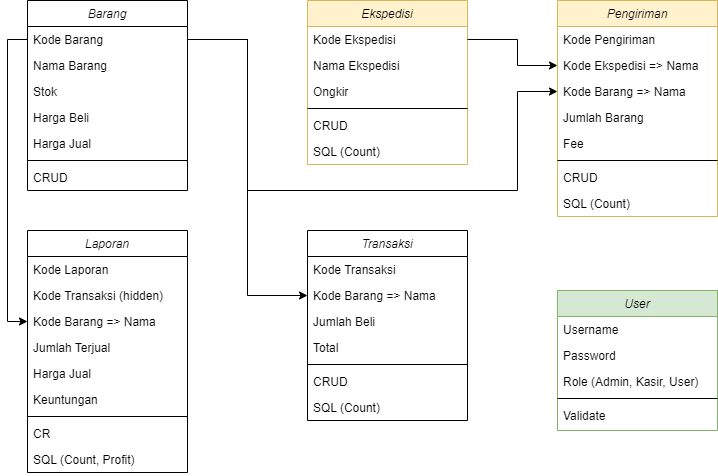

The diagram above was exported from draw.io. Its source (the exported page's mxGraphModel, read from the mxfile embedded in the PNG):
<mxGraphModel dx="868" dy="482" grid="1" gridSize="10" guides="1" tooltips="1" connect="1" arrows="1" fold="1" page="1" pageScale="1" pageWidth="827" pageHeight="1169" math="0" shadow="0">
  <root>
    <mxCell id="WIyWlLk6GJQsqaUBKTNV-0" />
    <mxCell id="WIyWlLk6GJQsqaUBKTNV-1" parent="WIyWlLk6GJQsqaUBKTNV-0" />
    <mxCell id="zkfFHV4jXpPFQw0GAbJ--0" value="Barang" style="swimlane;fontStyle=2;align=center;verticalAlign=top;childLayout=stackLayout;horizontal=1;startSize=26;horizontalStack=0;resizeParent=1;resizeLast=0;collapsible=1;marginBottom=0;rounded=0;shadow=0;strokeWidth=1;" parent="WIyWlLk6GJQsqaUBKTNV-1" vertex="1">
      <mxGeometry x="110" y="90" width="160" height="190" as="geometry">
        <mxRectangle x="230" y="140" width="160" height="26" as="alternateBounds" />
      </mxGeometry>
    </mxCell>
    <mxCell id="zkfFHV4jXpPFQw0GAbJ--1" value="Kode Barang" style="text;align=left;verticalAlign=top;spacingLeft=4;spacingRight=4;overflow=hidden;rotatable=0;points=[[0,0.5],[1,0.5]];portConstraint=eastwest;" parent="zkfFHV4jXpPFQw0GAbJ--0" vertex="1">
      <mxGeometry y="26" width="160" height="26" as="geometry" />
    </mxCell>
    <mxCell id="zkfFHV4jXpPFQw0GAbJ--2" value="Nama Barang" style="text;align=left;verticalAlign=top;spacingLeft=4;spacingRight=4;overflow=hidden;rotatable=0;points=[[0,0.5],[1,0.5]];portConstraint=eastwest;rounded=0;shadow=0;html=0;" parent="zkfFHV4jXpPFQw0GAbJ--0" vertex="1">
      <mxGeometry y="52" width="160" height="26" as="geometry" />
    </mxCell>
    <mxCell id="zkfFHV4jXpPFQw0GAbJ--3" value="Stok  " style="text;align=left;verticalAlign=top;spacingLeft=4;spacingRight=4;overflow=hidden;rotatable=0;points=[[0,0.5],[1,0.5]];portConstraint=eastwest;rounded=0;shadow=0;html=0;" parent="zkfFHV4jXpPFQw0GAbJ--0" vertex="1">
      <mxGeometry y="78" width="160" height="26" as="geometry" />
    </mxCell>
    <mxCell id="w4dZFOK7n0x-3Uwai9Tm-0" value="Harga Beli" style="text;align=left;verticalAlign=top;spacingLeft=4;spacingRight=4;overflow=hidden;rotatable=0;points=[[0,0.5],[1,0.5]];portConstraint=eastwest;rounded=0;shadow=0;html=0;" vertex="1" parent="zkfFHV4jXpPFQw0GAbJ--0">
      <mxGeometry y="104" width="160" height="26" as="geometry" />
    </mxCell>
    <mxCell id="w4dZFOK7n0x-3Uwai9Tm-1" value="Harga Jual" style="text;align=left;verticalAlign=top;spacingLeft=4;spacingRight=4;overflow=hidden;rotatable=0;points=[[0,0.5],[1,0.5]];portConstraint=eastwest;rounded=0;shadow=0;html=0;" vertex="1" parent="zkfFHV4jXpPFQw0GAbJ--0">
      <mxGeometry y="130" width="160" height="26" as="geometry" />
    </mxCell>
    <mxCell id="zkfFHV4jXpPFQw0GAbJ--4" value="" style="line;html=1;strokeWidth=1;align=left;verticalAlign=middle;spacingTop=-1;spacingLeft=3;spacingRight=3;rotatable=0;labelPosition=right;points=[];portConstraint=eastwest;" parent="zkfFHV4jXpPFQw0GAbJ--0" vertex="1">
      <mxGeometry y="156" width="160" height="8" as="geometry" />
    </mxCell>
    <mxCell id="w4dZFOK7n0x-3Uwai9Tm-3" value="CRUD" style="text;align=left;verticalAlign=top;spacingLeft=4;spacingRight=4;overflow=hidden;rotatable=0;points=[[0,0.5],[1,0.5]];portConstraint=eastwest;rounded=0;shadow=0;html=0;" vertex="1" parent="zkfFHV4jXpPFQw0GAbJ--0">
      <mxGeometry y="164" width="160" height="26" as="geometry" />
    </mxCell>
    <mxCell id="zkfFHV4jXpPFQw0GAbJ--17" value="User" style="swimlane;fontStyle=2;align=center;verticalAlign=top;childLayout=stackLayout;horizontal=1;startSize=26;horizontalStack=0;resizeParent=1;resizeLast=0;collapsible=1;marginBottom=0;rounded=0;shadow=0;strokeWidth=1;fillColor=#d5e8d4;strokeColor=#82b366;" parent="WIyWlLk6GJQsqaUBKTNV-1" vertex="1">
      <mxGeometry x="640" y="380" width="160" height="140" as="geometry">
        <mxRectangle x="550" y="140" width="160" height="26" as="alternateBounds" />
      </mxGeometry>
    </mxCell>
    <mxCell id="zkfFHV4jXpPFQw0GAbJ--18" value="Username" style="text;align=left;verticalAlign=top;spacingLeft=4;spacingRight=4;overflow=hidden;rotatable=0;points=[[0,0.5],[1,0.5]];portConstraint=eastwest;" parent="zkfFHV4jXpPFQw0GAbJ--17" vertex="1">
      <mxGeometry y="26" width="160" height="26" as="geometry" />
    </mxCell>
    <mxCell id="zkfFHV4jXpPFQw0GAbJ--20" value="Password" style="text;align=left;verticalAlign=top;spacingLeft=4;spacingRight=4;overflow=hidden;rotatable=0;points=[[0,0.5],[1,0.5]];portConstraint=eastwest;rounded=0;shadow=0;html=0;" parent="zkfFHV4jXpPFQw0GAbJ--17" vertex="1">
      <mxGeometry y="52" width="160" height="26" as="geometry" />
    </mxCell>
    <mxCell id="zkfFHV4jXpPFQw0GAbJ--21" value="Role (Admin, Kasir, User)" style="text;align=left;verticalAlign=top;spacingLeft=4;spacingRight=4;overflow=hidden;rotatable=0;points=[[0,0.5],[1,0.5]];portConstraint=eastwest;rounded=0;shadow=0;html=0;" parent="zkfFHV4jXpPFQw0GAbJ--17" vertex="1">
      <mxGeometry y="78" width="160" height="26" as="geometry" />
    </mxCell>
    <mxCell id="zkfFHV4jXpPFQw0GAbJ--23" value="" style="line;html=1;strokeWidth=1;align=left;verticalAlign=middle;spacingTop=-1;spacingLeft=3;spacingRight=3;rotatable=0;labelPosition=right;points=[];portConstraint=eastwest;" parent="zkfFHV4jXpPFQw0GAbJ--17" vertex="1">
      <mxGeometry y="104" width="160" height="8" as="geometry" />
    </mxCell>
    <mxCell id="zkfFHV4jXpPFQw0GAbJ--24" value="Validate" style="text;align=left;verticalAlign=top;spacingLeft=4;spacingRight=4;overflow=hidden;rotatable=0;points=[[0,0.5],[1,0.5]];portConstraint=eastwest;" parent="zkfFHV4jXpPFQw0GAbJ--17" vertex="1">
      <mxGeometry y="112" width="160" height="26" as="geometry" />
    </mxCell>
    <mxCell id="w4dZFOK7n0x-3Uwai9Tm-6" value="Laporan" style="swimlane;fontStyle=2;align=center;verticalAlign=top;childLayout=stackLayout;horizontal=1;startSize=26;horizontalStack=0;resizeParent=1;resizeLast=0;collapsible=1;marginBottom=0;rounded=0;shadow=0;strokeWidth=1;" vertex="1" parent="WIyWlLk6GJQsqaUBKTNV-1">
      <mxGeometry x="110" y="320" width="160" height="242" as="geometry">
        <mxRectangle x="230" y="140" width="160" height="26" as="alternateBounds" />
      </mxGeometry>
    </mxCell>
    <mxCell id="w4dZFOK7n0x-3Uwai9Tm-8" value="Kode Laporan" style="text;align=left;verticalAlign=top;spacingLeft=4;spacingRight=4;overflow=hidden;rotatable=0;points=[[0,0.5],[1,0.5]];portConstraint=eastwest;rounded=0;shadow=0;html=0;" vertex="1" parent="w4dZFOK7n0x-3Uwai9Tm-6">
      <mxGeometry y="26" width="160" height="26" as="geometry" />
    </mxCell>
    <mxCell id="w4dZFOK7n0x-3Uwai9Tm-31" value="Kode Transaksi (hidden)" style="text;align=left;verticalAlign=top;spacingLeft=4;spacingRight=4;overflow=hidden;rotatable=0;points=[[0,0.5],[1,0.5]];portConstraint=eastwest;rounded=0;shadow=0;html=0;" vertex="1" parent="w4dZFOK7n0x-3Uwai9Tm-6">
      <mxGeometry y="52" width="160" height="26" as="geometry" />
    </mxCell>
    <mxCell id="w4dZFOK7n0x-3Uwai9Tm-7" value="Kode Barang =&gt; Nama" style="text;align=left;verticalAlign=top;spacingLeft=4;spacingRight=4;overflow=hidden;rotatable=0;points=[[0,0.5],[1,0.5]];portConstraint=eastwest;" vertex="1" parent="w4dZFOK7n0x-3Uwai9Tm-6">
      <mxGeometry y="78" width="160" height="26" as="geometry" />
    </mxCell>
    <mxCell id="w4dZFOK7n0x-3Uwai9Tm-9" value="Jumlah Terjual " style="text;align=left;verticalAlign=top;spacingLeft=4;spacingRight=4;overflow=hidden;rotatable=0;points=[[0,0.5],[1,0.5]];portConstraint=eastwest;rounded=0;shadow=0;html=0;" vertex="1" parent="w4dZFOK7n0x-3Uwai9Tm-6">
      <mxGeometry y="104" width="160" height="26" as="geometry" />
    </mxCell>
    <mxCell id="w4dZFOK7n0x-3Uwai9Tm-11" value="Harga Jual" style="text;align=left;verticalAlign=top;spacingLeft=4;spacingRight=4;overflow=hidden;rotatable=0;points=[[0,0.5],[1,0.5]];portConstraint=eastwest;rounded=0;shadow=0;html=0;" vertex="1" parent="w4dZFOK7n0x-3Uwai9Tm-6">
      <mxGeometry y="130" width="160" height="26" as="geometry" />
    </mxCell>
    <mxCell id="w4dZFOK7n0x-3Uwai9Tm-14" value="Keuntungan" style="text;align=left;verticalAlign=top;spacingLeft=4;spacingRight=4;overflow=hidden;rotatable=0;points=[[0,0.5],[1,0.5]];portConstraint=eastwest;rounded=0;shadow=0;html=0;" vertex="1" parent="w4dZFOK7n0x-3Uwai9Tm-6">
      <mxGeometry y="156" width="160" height="26" as="geometry" />
    </mxCell>
    <mxCell id="w4dZFOK7n0x-3Uwai9Tm-12" value="" style="line;html=1;strokeWidth=1;align=left;verticalAlign=middle;spacingTop=-1;spacingLeft=3;spacingRight=3;rotatable=0;labelPosition=right;points=[];portConstraint=eastwest;" vertex="1" parent="w4dZFOK7n0x-3Uwai9Tm-6">
      <mxGeometry y="182" width="160" height="8" as="geometry" />
    </mxCell>
    <mxCell id="w4dZFOK7n0x-3Uwai9Tm-13" value="CR" style="text;align=left;verticalAlign=top;spacingLeft=4;spacingRight=4;overflow=hidden;rotatable=0;points=[[0,0.5],[1,0.5]];portConstraint=eastwest;rounded=0;shadow=0;html=0;" vertex="1" parent="w4dZFOK7n0x-3Uwai9Tm-6">
      <mxGeometry y="190" width="160" height="26" as="geometry" />
    </mxCell>
    <mxCell id="w4dZFOK7n0x-3Uwai9Tm-15" value="SQL (Count, Profit)" style="text;align=left;verticalAlign=top;spacingLeft=4;spacingRight=4;overflow=hidden;rotatable=0;points=[[0,0.5],[1,0.5]];portConstraint=eastwest;rounded=0;shadow=0;html=0;" vertex="1" parent="w4dZFOK7n0x-3Uwai9Tm-6">
      <mxGeometry y="216" width="160" height="26" as="geometry" />
    </mxCell>
    <mxCell id="w4dZFOK7n0x-3Uwai9Tm-18" value="Transaksi" style="swimlane;fontStyle=2;align=center;verticalAlign=top;childLayout=stackLayout;horizontal=1;startSize=26;horizontalStack=0;resizeParent=1;resizeLast=0;collapsible=1;marginBottom=0;rounded=0;shadow=0;strokeWidth=1;" vertex="1" parent="WIyWlLk6GJQsqaUBKTNV-1">
      <mxGeometry x="390" y="320" width="160" height="190" as="geometry">
        <mxRectangle x="230" y="140" width="160" height="26" as="alternateBounds" />
      </mxGeometry>
    </mxCell>
    <mxCell id="w4dZFOK7n0x-3Uwai9Tm-19" value="Kode Transaksi" style="text;align=left;verticalAlign=top;spacingLeft=4;spacingRight=4;overflow=hidden;rotatable=0;points=[[0,0.5],[1,0.5]];portConstraint=eastwest;" vertex="1" parent="w4dZFOK7n0x-3Uwai9Tm-18">
      <mxGeometry y="26" width="160" height="26" as="geometry" />
    </mxCell>
    <mxCell id="w4dZFOK7n0x-3Uwai9Tm-27" value="Kode Barang =&gt; Nama" style="text;align=left;verticalAlign=top;spacingLeft=4;spacingRight=4;overflow=hidden;rotatable=0;points=[[0,0.5],[1,0.5]];portConstraint=eastwest;" vertex="1" parent="w4dZFOK7n0x-3Uwai9Tm-18">
      <mxGeometry y="52" width="160" height="26" as="geometry" />
    </mxCell>
    <mxCell id="w4dZFOK7n0x-3Uwai9Tm-21" value="Jumlah Beli" style="text;align=left;verticalAlign=top;spacingLeft=4;spacingRight=4;overflow=hidden;rotatable=0;points=[[0,0.5],[1,0.5]];portConstraint=eastwest;rounded=0;shadow=0;html=0;" vertex="1" parent="w4dZFOK7n0x-3Uwai9Tm-18">
      <mxGeometry y="78" width="160" height="26" as="geometry" />
    </mxCell>
    <mxCell id="w4dZFOK7n0x-3Uwai9Tm-23" value="Total" style="text;align=left;verticalAlign=top;spacingLeft=4;spacingRight=4;overflow=hidden;rotatable=0;points=[[0,0.5],[1,0.5]];portConstraint=eastwest;rounded=0;shadow=0;html=0;" vertex="1" parent="w4dZFOK7n0x-3Uwai9Tm-18">
      <mxGeometry y="104" width="160" height="26" as="geometry" />
    </mxCell>
    <mxCell id="w4dZFOK7n0x-3Uwai9Tm-24" value="" style="line;html=1;strokeWidth=1;align=left;verticalAlign=middle;spacingTop=-1;spacingLeft=3;spacingRight=3;rotatable=0;labelPosition=right;points=[];portConstraint=eastwest;" vertex="1" parent="w4dZFOK7n0x-3Uwai9Tm-18">
      <mxGeometry y="130" width="160" height="8" as="geometry" />
    </mxCell>
    <mxCell id="w4dZFOK7n0x-3Uwai9Tm-25" value="CRUD" style="text;align=left;verticalAlign=top;spacingLeft=4;spacingRight=4;overflow=hidden;rotatable=0;points=[[0,0.5],[1,0.5]];portConstraint=eastwest;rounded=0;shadow=0;html=0;" vertex="1" parent="w4dZFOK7n0x-3Uwai9Tm-18">
      <mxGeometry y="138" width="160" height="26" as="geometry" />
    </mxCell>
    <mxCell id="w4dZFOK7n0x-3Uwai9Tm-33" value="SQL (Count)" style="text;align=left;verticalAlign=top;spacingLeft=4;spacingRight=4;overflow=hidden;rotatable=0;points=[[0,0.5],[1,0.5]];portConstraint=eastwest;rounded=0;shadow=0;html=0;" vertex="1" parent="w4dZFOK7n0x-3Uwai9Tm-18">
      <mxGeometry y="164" width="160" height="26" as="geometry" />
    </mxCell>
    <mxCell id="w4dZFOK7n0x-3Uwai9Tm-29" style="edgeStyle=orthogonalEdgeStyle;rounded=0;orthogonalLoop=1;jettySize=auto;html=1;exitX=1;exitY=0.5;exitDx=0;exitDy=0;entryX=0;entryY=0.5;entryDx=0;entryDy=0;" edge="1" parent="WIyWlLk6GJQsqaUBKTNV-1" source="zkfFHV4jXpPFQw0GAbJ--1" target="w4dZFOK7n0x-3Uwai9Tm-27">
      <mxGeometry relative="1" as="geometry" />
    </mxCell>
    <mxCell id="w4dZFOK7n0x-3Uwai9Tm-32" style="edgeStyle=orthogonalEdgeStyle;rounded=0;orthogonalLoop=1;jettySize=auto;html=1;exitX=0;exitY=0.5;exitDx=0;exitDy=0;entryX=0;entryY=0.5;entryDx=0;entryDy=0;" edge="1" parent="WIyWlLk6GJQsqaUBKTNV-1" source="zkfFHV4jXpPFQw0GAbJ--1" target="w4dZFOK7n0x-3Uwai9Tm-7">
      <mxGeometry relative="1" as="geometry" />
    </mxCell>
    <mxCell id="w4dZFOK7n0x-3Uwai9Tm-34" value="Ekspedisi" style="swimlane;fontStyle=2;align=center;verticalAlign=top;childLayout=stackLayout;horizontal=1;startSize=26;horizontalStack=0;resizeParent=1;resizeLast=0;collapsible=1;marginBottom=0;rounded=0;shadow=0;strokeWidth=1;fillColor=#fff2cc;strokeColor=#d6b656;" vertex="1" parent="WIyWlLk6GJQsqaUBKTNV-1">
      <mxGeometry x="390" y="90" width="160" height="164" as="geometry">
        <mxRectangle x="230" y="140" width="160" height="26" as="alternateBounds" />
      </mxGeometry>
    </mxCell>
    <mxCell id="w4dZFOK7n0x-3Uwai9Tm-35" value="Kode Ekspedisi" style="text;align=left;verticalAlign=top;spacingLeft=4;spacingRight=4;overflow=hidden;rotatable=0;points=[[0,0.5],[1,0.5]];portConstraint=eastwest;" vertex="1" parent="w4dZFOK7n0x-3Uwai9Tm-34">
      <mxGeometry y="26" width="160" height="26" as="geometry" />
    </mxCell>
    <mxCell id="w4dZFOK7n0x-3Uwai9Tm-36" value="Nama Ekspedisi" style="text;align=left;verticalAlign=top;spacingLeft=4;spacingRight=4;overflow=hidden;rotatable=0;points=[[0,0.5],[1,0.5]];portConstraint=eastwest;" vertex="1" parent="w4dZFOK7n0x-3Uwai9Tm-34">
      <mxGeometry y="52" width="160" height="26" as="geometry" />
    </mxCell>
    <mxCell id="w4dZFOK7n0x-3Uwai9Tm-37" value="Ongkir" style="text;align=left;verticalAlign=top;spacingLeft=4;spacingRight=4;overflow=hidden;rotatable=0;points=[[0,0.5],[1,0.5]];portConstraint=eastwest;rounded=0;shadow=0;html=0;" vertex="1" parent="w4dZFOK7n0x-3Uwai9Tm-34">
      <mxGeometry y="78" width="160" height="26" as="geometry" />
    </mxCell>
    <mxCell id="w4dZFOK7n0x-3Uwai9Tm-39" value="" style="line;html=1;strokeWidth=1;align=left;verticalAlign=middle;spacingTop=-1;spacingLeft=3;spacingRight=3;rotatable=0;labelPosition=right;points=[];portConstraint=eastwest;" vertex="1" parent="w4dZFOK7n0x-3Uwai9Tm-34">
      <mxGeometry y="104" width="160" height="8" as="geometry" />
    </mxCell>
    <mxCell id="w4dZFOK7n0x-3Uwai9Tm-40" value="CRUD" style="text;align=left;verticalAlign=top;spacingLeft=4;spacingRight=4;overflow=hidden;rotatable=0;points=[[0,0.5],[1,0.5]];portConstraint=eastwest;rounded=0;shadow=0;html=0;" vertex="1" parent="w4dZFOK7n0x-3Uwai9Tm-34">
      <mxGeometry y="112" width="160" height="26" as="geometry" />
    </mxCell>
    <mxCell id="w4dZFOK7n0x-3Uwai9Tm-41" value="SQL (Count)" style="text;align=left;verticalAlign=top;spacingLeft=4;spacingRight=4;overflow=hidden;rotatable=0;points=[[0,0.5],[1,0.5]];portConstraint=eastwest;rounded=0;shadow=0;html=0;" vertex="1" parent="w4dZFOK7n0x-3Uwai9Tm-34">
      <mxGeometry y="138" width="160" height="26" as="geometry" />
    </mxCell>
    <mxCell id="w4dZFOK7n0x-3Uwai9Tm-42" value="Pengiriman" style="swimlane;fontStyle=2;align=center;verticalAlign=top;childLayout=stackLayout;horizontal=1;startSize=26;horizontalStack=0;resizeParent=1;resizeLast=0;collapsible=1;marginBottom=0;rounded=0;shadow=0;strokeWidth=1;fillColor=#fff2cc;strokeColor=#d6b656;" vertex="1" parent="WIyWlLk6GJQsqaUBKTNV-1">
      <mxGeometry x="640" y="90" width="160" height="216" as="geometry">
        <mxRectangle x="230" y="140" width="160" height="26" as="alternateBounds" />
      </mxGeometry>
    </mxCell>
    <mxCell id="w4dZFOK7n0x-3Uwai9Tm-43" value="Kode Pengiriman" style="text;align=left;verticalAlign=top;spacingLeft=4;spacingRight=4;overflow=hidden;rotatable=0;points=[[0,0.5],[1,0.5]];portConstraint=eastwest;" vertex="1" parent="w4dZFOK7n0x-3Uwai9Tm-42">
      <mxGeometry y="26" width="160" height="26" as="geometry" />
    </mxCell>
    <mxCell id="w4dZFOK7n0x-3Uwai9Tm-49" value="Kode Ekspedisi =&gt; Nama" style="text;align=left;verticalAlign=top;spacingLeft=4;spacingRight=4;overflow=hidden;rotatable=0;points=[[0,0.5],[1,0.5]];portConstraint=eastwest;" vertex="1" parent="w4dZFOK7n0x-3Uwai9Tm-42">
      <mxGeometry y="52" width="160" height="26" as="geometry" />
    </mxCell>
    <mxCell id="w4dZFOK7n0x-3Uwai9Tm-51" value="Kode Barang =&gt; Nama" style="text;align=left;verticalAlign=top;spacingLeft=4;spacingRight=4;overflow=hidden;rotatable=0;points=[[0,0.5],[1,0.5]];portConstraint=eastwest;" vertex="1" parent="w4dZFOK7n0x-3Uwai9Tm-42">
      <mxGeometry y="78" width="160" height="26" as="geometry" />
    </mxCell>
    <mxCell id="w4dZFOK7n0x-3Uwai9Tm-52" value="Jumlah Barang" style="text;align=left;verticalAlign=top;spacingLeft=4;spacingRight=4;overflow=hidden;rotatable=0;points=[[0,0.5],[1,0.5]];portConstraint=eastwest;" vertex="1" parent="w4dZFOK7n0x-3Uwai9Tm-42">
      <mxGeometry y="104" width="160" height="26" as="geometry" />
    </mxCell>
    <mxCell id="w4dZFOK7n0x-3Uwai9Tm-45" value="Fee" style="text;align=left;verticalAlign=top;spacingLeft=4;spacingRight=4;overflow=hidden;rotatable=0;points=[[0,0.5],[1,0.5]];portConstraint=eastwest;rounded=0;shadow=0;html=0;" vertex="1" parent="w4dZFOK7n0x-3Uwai9Tm-42">
      <mxGeometry y="130" width="160" height="26" as="geometry" />
    </mxCell>
    <mxCell id="w4dZFOK7n0x-3Uwai9Tm-46" value="" style="line;html=1;strokeWidth=1;align=left;verticalAlign=middle;spacingTop=-1;spacingLeft=3;spacingRight=3;rotatable=0;labelPosition=right;points=[];portConstraint=eastwest;" vertex="1" parent="w4dZFOK7n0x-3Uwai9Tm-42">
      <mxGeometry y="156" width="160" height="8" as="geometry" />
    </mxCell>
    <mxCell id="w4dZFOK7n0x-3Uwai9Tm-47" value="CRUD" style="text;align=left;verticalAlign=top;spacingLeft=4;spacingRight=4;overflow=hidden;rotatable=0;points=[[0,0.5],[1,0.5]];portConstraint=eastwest;rounded=0;shadow=0;html=0;" vertex="1" parent="w4dZFOK7n0x-3Uwai9Tm-42">
      <mxGeometry y="164" width="160" height="26" as="geometry" />
    </mxCell>
    <mxCell id="w4dZFOK7n0x-3Uwai9Tm-48" value="SQL (Count)" style="text;align=left;verticalAlign=top;spacingLeft=4;spacingRight=4;overflow=hidden;rotatable=0;points=[[0,0.5],[1,0.5]];portConstraint=eastwest;rounded=0;shadow=0;html=0;" vertex="1" parent="w4dZFOK7n0x-3Uwai9Tm-42">
      <mxGeometry y="190" width="160" height="26" as="geometry" />
    </mxCell>
    <mxCell id="w4dZFOK7n0x-3Uwai9Tm-50" style="edgeStyle=orthogonalEdgeStyle;rounded=0;orthogonalLoop=1;jettySize=auto;html=1;exitX=1;exitY=0.5;exitDx=0;exitDy=0;entryX=0;entryY=0.5;entryDx=0;entryDy=0;" edge="1" parent="WIyWlLk6GJQsqaUBKTNV-1" source="w4dZFOK7n0x-3Uwai9Tm-35" target="w4dZFOK7n0x-3Uwai9Tm-49">
      <mxGeometry relative="1" as="geometry">
        <Array as="points">
          <mxPoint x="600" y="129" />
          <mxPoint x="600" y="155" />
        </Array>
      </mxGeometry>
    </mxCell>
    <mxCell id="w4dZFOK7n0x-3Uwai9Tm-53" style="edgeStyle=orthogonalEdgeStyle;rounded=0;orthogonalLoop=1;jettySize=auto;html=1;exitX=1;exitY=0.5;exitDx=0;exitDy=0;entryX=0;entryY=0.5;entryDx=0;entryDy=0;" edge="1" parent="WIyWlLk6GJQsqaUBKTNV-1" source="zkfFHV4jXpPFQw0GAbJ--1" target="w4dZFOK7n0x-3Uwai9Tm-51">
      <mxGeometry relative="1" as="geometry">
        <Array as="points">
          <mxPoint x="330" y="129" />
          <mxPoint x="330" y="280" />
          <mxPoint x="600" y="280" />
          <mxPoint x="600" y="181" />
        </Array>
      </mxGeometry>
    </mxCell>
  </root>
</mxGraphModel>